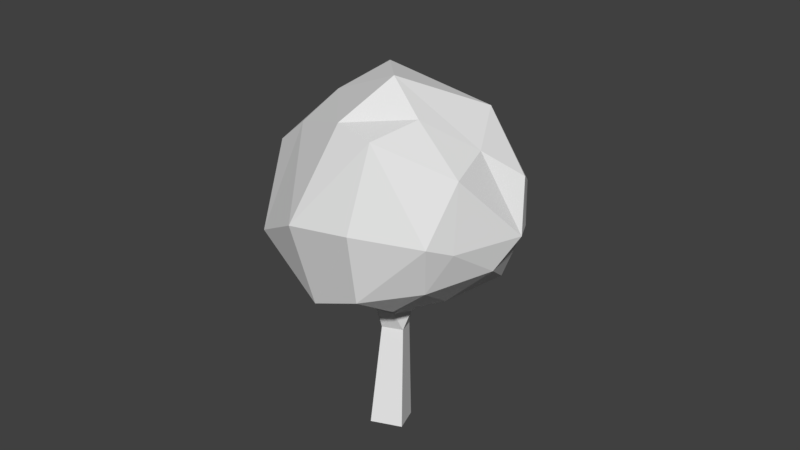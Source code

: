 # Source: LowPolyTree1.blend  (saved by Blender 2.79.0; exported with 4.5.12 LTS)
import bpy
from mathutils import Matrix  # noqa: F401  (used for matrix-valued properties, if any)

bpy.ops.wm.read_factory_settings(use_empty=True)
scene = bpy.context.scene
scene.name = 'Scene'

# ---- collections
col_collection_1 = bpy.data.collections.new('Collection 1'); scene.collection.children.link(col_collection_1)

# ---- world
world_world = bpy.data.worlds.new('World'); scene.world = world_world
world_world.color = (0.05088, 0.05088, 0.05088)
world_world.use_sun_shadow = False
world_world.sun_shadow_jitter_overblur = 0.0
world_world.cycles.sampling_method = 'MANUAL'

# ---- meshes
me_cube_000 = bpy.data.meshes.new('Cube.000')
me_cube_000.from_pydata([(-0.5605, 0.2266, -0.06871), (0.2338, 0.5576, -0.06871), (0.5605, -0.2266, 0.06871), (-0.2338, -0.5576, 0.06871), (-0.8172, 1.567, 4.706), (-0.4938, 1.634, 4.526), (-0.3236, 1.372, 4.735), (-0.6471, 1.305, 4.915), (-0.7433, 0.8193, 3.9), (-0.3185, 1.076, 3.841), (-0.07482, 0.7365, 4.115), (-0.4996, 0.4794, 4.174), (-1.331, -1.278, 4.381), (-1.66, -1.105, 4.441), (-1.493, -0.8729, 4.685), (-1.165, -1.045, 4.625), (1.008, -0.09406, 3.947), (0.8779, -0.4379, 4.025), (0.6237, -0.2882, 4.259), (0.7539, 0.05561, 4.18), (-1.132, -2.081, 5.602), (-1.464, -1.963, 5.734), (-1.294, -1.67, 5.899), (-0.9625, -1.789, 5.767), (1.734, 0.324, 5.029), (1.672, -0.00634, 5.197), (1.36, 0.1319, 5.354), (1.421, 0.4623, 5.185), (0.211, 2.621, 5.674), (0.4771, 2.598, 5.409), (0.6218, 2.296, 5.581), (0.3557, 2.319, 5.845), (-0.7723, 1.076, 4.178), (-0.3767, 1.272, 4.078), (-0.1691, 1.008, 4.381), (-0.5647, 0.8122, 4.482), (-0.7974, 1.294, 4.415), (-0.4364, 1.473, 4.323), (-0.2469, 1.232, 4.6), (-0.608, 1.053, 4.692), (-0.6461, 0.6733, 3.498), (-0.2292, 0.9643, 3.498), (0.07767, 0.5675, 3.68), (-0.4722, 0.3485, 3.69), (-0.3496, -0.1125, 3.273), (-0.7331, 0.1876, 3.273), (-0.1609, 0.1293, 3.664), (-0.5667, -0.37, 3.518), (-0.9309, -0.08503, 3.518), (-0.7701, 0.1204, 3.899), (-0.4059, -0.1645, 3.899), (-0.7689, -0.6097, 3.746), (-1.115, -0.3389, 3.746), (-0.9621, -0.1436, 4.108), (-0.616, -0.4144, 4.108), (-0.9619, -0.8386, 3.963), (-1.291, -0.5812, 3.963), (-1.146, -0.3956, 4.308), (-0.8166, -0.653, 4.308), (-1.148, -1.06, 4.174), (-1.461, -0.8153, 4.174), (-1.323, -0.6391, 4.501), (-1.01, -0.8835, 4.501), (0.3577, 0.3941, 3.274), (0.09703, -0.002234, 3.274), (0.5904, 0.2202, 3.515), (0.3489, -0.147, 3.515), (0.1278, -0.001567, 3.866), (0.3693, 0.3656, 3.866), (0.807, 0.0583, 3.739), (0.5833, -0.2817, 3.739), (0.3786, -0.1471, 4.064), (0.6022, 0.193, 4.064), (-0.5535, 0.3329, 0.8178), (0.1534, 0.6274, 0.8178), (0.4441, -0.0704, 0.94), (-0.2627, -0.3649, 0.94), (-0.5483, 0.4117, 1.475), (0.09375, 0.6792, 1.475), (0.3578, 0.04542, 1.586), (-0.2842, -0.2221, 1.586), (-0.5436, 0.4827, 2.067), (0.04005, 0.7259, 2.067), (0.2801, 0.1497, 2.168), (-0.3035, -0.09348, 2.168), (-0.5392, 0.549, 2.62), (-0.01012, 0.7694, 2.62), (0.2075, 0.2471, 2.712), (-0.3216, 0.02668, 2.712), (-1.282, -1.481, 4.689), (-1.613, -1.362, 4.822), (-1.443, -1.07, 4.986), (-1.112, -1.188, 4.854), (-1.232, -1.681, 4.994), (-1.563, -1.562, 5.126), (-1.394, -1.27, 5.29), (-1.062, -1.388, 5.158), (-1.182, -1.881, 5.298), (-1.514, -1.762, 5.43), (-1.344, -1.47, 5.594), (-1.012, -1.589, 5.462), (1.186, 0.009714, 4.212), (1.124, -0.3206, 4.381), (0.8116, -0.1824, 4.537), (0.8732, 0.1479, 4.369), (1.368, 0.1145, 4.484), (1.307, -0.2159, 4.653), (0.9943, -0.07765, 4.81), (1.056, 0.2527, 4.641), (1.551, 0.2193, 4.756), (1.49, -0.1111, 4.925), (1.177, 0.02712, 5.082), (1.239, 0.3575, 4.913), (-0.5784, 1.83, 4.948), (-0.3124, 1.807, 4.684), (-0.1676, 1.505, 4.855), (-0.4337, 1.528, 5.12), (-0.3811, 2.027, 5.13), (-0.115, 2.005, 4.865), (0.02972, 1.703, 5.037), (-0.2364, 1.726, 5.301), (-0.1837, 2.225, 5.311), (0.08237, 2.202, 5.046), (0.2271, 1.901, 5.218), (-0.039, 1.924, 5.483), (0.01366, 2.423, 5.492), (0.2797, 2.4, 5.228), (0.4244, 2.099, 5.399), (0.1584, 2.122, 5.664)], [], [(33, 34, 10, 9), (64, 88, 87), (63, 86, 41), (32, 33, 9, 8), (64, 44, 88), (64, 46, 44), (31, 30, 29, 28), (38, 39, 35, 34), (37, 38, 34, 33), (27, 26, 25, 24), (23, 22, 21, 20), (36, 37, 33, 32), (35, 32, 8, 11), (46, 42, 43), (34, 35, 11, 10), (87, 86, 63), (0, 1, 2, 3), (45, 43, 40, 85), (88, 44, 45, 85), (64, 87, 63), (85, 40, 41, 86), (42, 63, 41), (39, 36, 32, 35), (4, 5, 37, 36), (5, 6, 38, 37), (6, 7, 39, 38), (7, 4, 36, 39), (8, 9, 41, 40), (9, 10, 42, 41), (10, 11, 43, 42), (11, 8, 40, 43), (47, 48, 45, 44), (48, 49, 43, 45), (49, 50, 46, 43), (50, 47, 44, 46), (51, 52, 48, 47), (52, 53, 49, 48), (53, 54, 50, 49), (54, 51, 47, 50), (55, 56, 52, 51), (56, 57, 53, 52), (57, 58, 54, 53), (58, 55, 51, 54), (59, 60, 56, 55), (60, 61, 57, 56), (61, 62, 58, 57), (62, 59, 55, 58), (12, 13, 60, 59), (13, 14, 61, 60), (14, 15, 62, 61), (15, 12, 59, 62), (65, 66, 64, 63), (66, 67, 46, 64), (67, 68, 42, 46), (68, 65, 63, 42), (69, 70, 66, 65), (70, 71, 67, 66), (71, 72, 68, 67), (72, 69, 65, 68), (16, 17, 70, 69), (17, 18, 71, 70), (18, 19, 72, 71), (19, 16, 69, 72), (73, 74, 1, 0), (74, 75, 2, 1), (75, 76, 3, 2), (76, 73, 0, 3), (77, 78, 74, 73), (78, 79, 75, 74), (79, 80, 76, 75), (80, 77, 73, 76), (81, 82, 78, 77), (82, 83, 79, 78), (83, 84, 80, 79), (84, 81, 77, 80), (85, 86, 82, 81), (86, 87, 83, 82), (87, 88, 84, 83), (88, 85, 81, 84), (89, 90, 13, 12), (90, 91, 14, 13), (91, 92, 15, 14), (92, 89, 12, 15), (93, 94, 90, 89), (94, 95, 91, 90), (95, 96, 92, 91), (96, 93, 89, 92), (97, 98, 94, 93), (98, 99, 95, 94), (99, 100, 96, 95), (100, 97, 93, 96), (20, 21, 98, 97), (21, 22, 99, 98), (22, 23, 100, 99), (23, 20, 97, 100), (101, 102, 17, 16), (102, 103, 18, 17), (103, 104, 19, 18), (104, 101, 16, 19), (105, 106, 102, 101), (106, 107, 103, 102), (107, 108, 104, 103), (108, 105, 101, 104), (109, 110, 106, 105), (110, 111, 107, 106), (111, 112, 108, 107), (112, 109, 105, 108), (24, 25, 110, 109), (25, 26, 111, 110), (26, 27, 112, 111), (27, 24, 109, 112), (113, 114, 5, 4), (114, 115, 6, 5), (115, 116, 7, 6), (116, 113, 4, 7), (117, 118, 114, 113), (118, 119, 115, 114), (119, 120, 116, 115), (120, 117, 113, 116), (121, 122, 118, 117), (122, 123, 119, 118), (123, 124, 120, 119), (124, 121, 117, 120), (125, 126, 122, 121), (126, 127, 123, 122), (127, 128, 124, 123), (128, 125, 121, 124), (28, 29, 126, 125), (29, 30, 127, 126), (30, 31, 128, 127), (31, 28, 125, 128)])
me_cube_000.use_remesh_preserve_volume = False
me_cube_000.use_remesh_preserve_attributes = False
me_cube_000.use_mirror_vertex_groups = False
me_cube_000.update()
me_icosphere_002 = bpy.data.meshes.new('Icosphere.002')
me_icosphere_002.from_pydata([(0.0, -0.001572, -1.01), (0.7111, -0.5522, -0.4234), (-0.2551, -0.912, -0.4632), (-0.7392, -0.05269, -0.7045), (-0.4729, 0.7068, -0.4341), (0.8632, 0.4284, -0.4534), (0.5193, -1.016, 0.3597), (-1.063, -0.5548, 0.5707), (-0.8228, 0.3059, 0.8988), (0.3625, 0.6645, 1.118), (0.9644, 0.04682, 0.5852), (0.0, -0.2233, 1.321), (-0.2534, -0.4697, -0.788), (0.4711, -0.2756, -0.8235), (0.3051, -0.8182, -0.507), (0.726, 0.03905, -0.7852), (0.5072, 0.2775, -0.7979), (-0.5599, 0.07899, -0.8855), (-0.6925, -0.5225, -0.4968), (-0.2004, 0.4711, -0.9103), (-0.8157, 0.4213, -0.5501), (0.4222, 0.6986, -0.568), (1.099, -0.2069, -0.001186), (0.9403, 0.2602, 0.00337), (0.0, -1.194, -0.1256), (0.7618, -0.7249, -0.2045), (-1.099, -0.2069, -0.001186), (-0.7618, -0.7249, -0.2045), (-0.7627, 0.7937, 0.1749), (-0.9403, 0.2602, 0.00337), (0.7627, 0.7937, 0.1749), (0.0, 0.9589, 0.1248), (1.007, -0.4604, 0.7652), (-0.5699, -1.24, 0.1036), (-0.9273, -0.04122, 0.7298), (-0.1167, 0.8763, 0.9137), (0.8364, 0.2813, 0.9937), (0.0502, -1.098, 0.7792), (0.7562, -0.3914, 1.069), (-0.7283, -0.9784, 0.9102), (-0.5293, -0.2423, 1.369), (0.01082, 0.27, 1.292)], [], [(0, 13, 12), (1, 13, 15), (0, 12, 17), (0, 17, 19), (0, 19, 16), (1, 15, 22), (2, 14, 24), (3, 18, 26), (4, 20, 28), (5, 21, 30), (1, 22, 25), (2, 24, 27), (3, 26, 29), (4, 28, 31), (5, 30, 23), (6, 32, 37), (7, 33, 39), (8, 34, 40), (9, 35, 41), (10, 36, 38), (38, 41, 11), (38, 36, 41), (36, 9, 41), (41, 40, 11), (41, 35, 40), (35, 8, 40), (40, 39, 11), (40, 34, 39), (34, 7, 39), (39, 37, 11), (39, 33, 37), (33, 6, 37), (37, 38, 11), (37, 32, 38), (32, 10, 38), (23, 36, 10), (23, 30, 36), (30, 9, 36), (31, 35, 9), (31, 28, 35), (28, 8, 35), (29, 34, 8), (29, 26, 34), (26, 7, 34), (27, 33, 7), (27, 24, 33), (24, 6, 33), (25, 32, 6), (25, 22, 32), (22, 10, 32), (30, 31, 9), (30, 21, 31), (21, 4, 31), (28, 29, 8), (28, 20, 29), (20, 3, 29), (26, 27, 7), (26, 18, 27), (18, 2, 27), (24, 25, 6), (24, 14, 25), (14, 1, 25), (22, 23, 10), (22, 15, 23), (15, 5, 23), (16, 21, 5), (16, 19, 21), (19, 4, 21), (19, 20, 4), (19, 17, 20), (17, 3, 20), (17, 18, 3), (17, 12, 18), (12, 2, 18), (15, 16, 5), (15, 13, 16), (13, 0, 16), (12, 14, 2), (12, 13, 14), (13, 1, 14)])
me_icosphere_002.use_remesh_preserve_volume = False
me_icosphere_002.use_remesh_preserve_attributes = False
me_icosphere_002.use_mirror_vertex_groups = False
me_icosphere_002.update()

# ---- objects
ob_cube_001 = bpy.data.objects.new('Cube.001', me_cube_000)
ob_icosphere_002 = bpy.data.objects.new('Icosphere.002', me_icosphere_002)

# ---- transforms, parenting, visibility, modifiers, constraints
ob_cube_001.location = (0.0, 0.005501, 0.0)
ob_cube_001.lineart.crease_threshold = 0.0
ob_icosphere_002.location = (0.4228, 0.7504, 6.25)
ob_icosphere_002.rotation_euler = (0.5691, -0.7032, -0.3857)
ob_icosphere_002.scale = (2.639, 2.639, 2.639)
ob_icosphere_002.lineart.crease_threshold = 0.0

# ---- collection membership
col_collection_1.objects.link(ob_cube_001)
col_collection_1.objects.link(ob_icosphere_002)

# ---- scene / render settings (as saved in the file)
scene.frame_start = 1; scene.frame_end = 250; scene.frame_set(1)
scene.render.engine = 'BLENDER_EEVEE_NEXT'
scene.render.resolution_percentage = 50
scene.render.dither_intensity = 0.0
scene.cycles.use_denoising = False
scene.cycles.samples = 128
scene.cycles.sampling_pattern = 'TABULATED_SOBOL'
scene.cycles.use_adaptive_sampling = False
scene.cycles.use_light_tree = False
scene.cycles.blur_glossy = 0.0
scene.cycles.sample_clamp_indirect = 0.0
scene.view_settings.view_transform = 'Standard'
bpy.context.view_layer.update()

# ---- added for rendering (the .blend has no active camera and no usable light): camera, sun
cam_auto = bpy.data.cameras.new('AutoCamera')
cam_auto.lens = 50.0
cam_auto.sensor_width = 36.0
cam_auto.clip_end = 1000.0
ob_auto_camera = bpy.data.objects.new('AutoCamera', cam_auto)
scene.collection.objects.link(ob_auto_camera)
ob_auto_camera.location = (15.6949, -18.4539, 18.1937)
ob_auto_camera.rotation_euler = (1.09748, -7.21219e-08, 0.694738)
scene.camera = ob_auto_camera
light_auto_sun = bpy.data.lights.new('AutoSun', 'SUN')
light_auto_sun.energy = 3.0
light_auto_sun.angle = 0.0523599
ob_auto_sun = bpy.data.objects.new('AutoSun', light_auto_sun)
scene.collection.objects.link(ob_auto_sun)
ob_auto_sun.rotation_euler = (0.872665, 0.174533, 0.523599)
bpy.context.view_layer.update()

